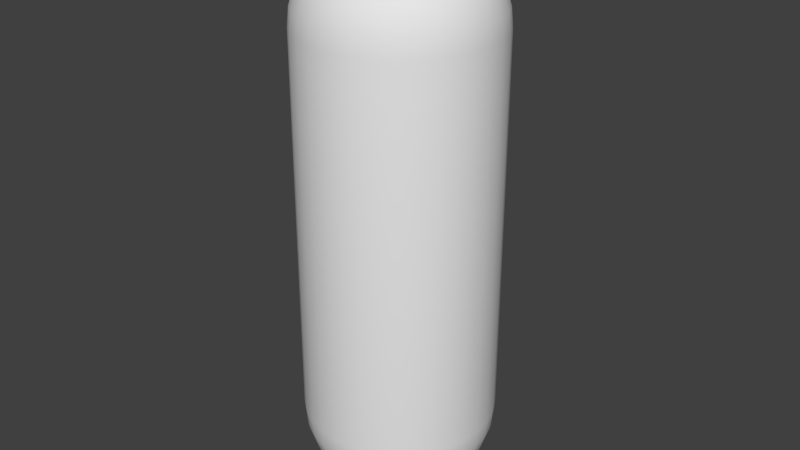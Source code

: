# Source: ExtraRope.blend  (saved by Blender 2.79.0; exported with 4.5.12 LTS)
import bpy
from mathutils import Matrix  # noqa: F401  (used for matrix-valued properties, if any)

bpy.ops.wm.read_factory_settings(use_empty=True)
scene = bpy.context.scene
scene.name = 'Scene'

# ---- collections
col_collection_1 = bpy.data.collections.new('Collection 1'); scene.collection.children.link(col_collection_1)

# ---- world
world_world = bpy.data.worlds.new('World'); scene.world = world_world
world_world.color = (0.05088, 0.05088, 0.05088)
world_world.use_sun_shadow = False
world_world.sun_shadow_jitter_overblur = 0.0
world_world.cycles.sampling_method = 'MANUAL'

# ---- meshes
me_cylinder = bpy.data.meshes.new('Cylinder')
me_cylinder.from_pydata([(0.09755, 0.4904, -1.0), (0.09755, 0.4904, 1.0), (0.3536, 0.3536, -1.0), (0.3536, 0.3536, 1.0), (0.4619, 0.1913, -1.0), (0.4904, 0.09755, 1.0), (0.2778, -0.4157, 1.0), (0.09755, -0.4904, 1.0), (-0.09755, -0.4904, 1.0), (-0.1913, -0.4619, -1.0), (-0.2778, -0.4157, -1.0), (-0.3536, -0.3536, 1.0), (-0.4619, -0.1913, -1.0), (-0.4619, -0.1913, 1.0), (-0.4619, 0.1913, 1.0), (0.3841, -0.1591, -1.278), (0.0, 0.09755, 1.49), (0.0, 0.1913, 1.462), (0.0, 0.2778, 1.416), (0.0, 0.3536, 1.354), (0.0, 0.4157, 1.278), (0.0, 0.4619, 1.191), (0.0, 0.4904, 1.098), (0.0, 0.5, 1.0), (0.4268, -0.1768, -1.191), (0.4531, -0.1877, -1.098), (0.4619, -0.1913, -1.0), (0.09567, -0.01903, -1.49), (0.1877, -0.03733, -1.462), (0.2724, -0.05419, -1.416), (0.3468, -0.06898, -1.354), (0.01903, 0.09567, 1.49), (0.03733, 0.1877, 1.462), (0.05419, 0.2724, 1.416), (0.06897, 0.3468, 1.354), (0.08111, 0.4077, 1.278), (0.09012, 0.4531, 1.191), (0.09567, 0.481, 1.098), (0.4077, -0.08111, -1.278), (0.4531, -0.09012, -1.191), (0.03733, 0.09012, 1.49), (0.07322, 0.1768, 1.462), (0.1063, 0.2566, 1.416), (0.1353, 0.3266, 1.354), (0.1591, 0.3841, 1.278), (0.1768, 0.4268, 1.191), (0.1877, 0.4531, 1.098), (0.1913, 0.4619, 1.0), (0.481, -0.09567, -1.098), (0.4904, -0.09755, -1.0), (0.05419, 0.08111, 1.49), (0.1063, 0.1591, 1.462), (0.1543, 0.231, 1.416), (0.1964, 0.294, 1.354), (0.231, 0.3457, 1.278), (0.2566, 0.3841, 1.191), (0.2724, 0.4077, 1.098), (0.2778, 0.4157, 1.0), (0.09755, -1.54e-07, -1.49), (0.1913, -1.521e-07, -1.462), (0.06897, 0.06897, 1.49), (0.1353, 0.1353, 1.462), (0.1964, 0.1964, 1.416), (0.25, 0.25, 1.354), (0.294, 0.294, 1.278), (0.3266, 0.3266, 1.191), (0.3468, 0.3468, 1.098), (0.2778, -1.708e-07, -1.416), (0.3536, -1.596e-07, -1.354), (0.08111, 0.05419, 1.49), (0.1591, 0.1063, 1.462), (0.231, 0.1543, 1.416), (0.294, 0.1964, 1.354), (0.3457, 0.231, 1.278), (0.3841, 0.2566, 1.191), (0.4077, 0.2724, 1.098), (0.4157, 0.2778, 1.0), (0.4157, -1.67e-07, -1.278), (0.4619, -1.149e-07, -1.191), (0.09012, 0.03733, 1.49), (0.1768, 0.07322, 1.462), (0.2566, 0.1063, 1.416), (0.3266, 0.1353, 1.354), (0.3841, 0.1591, 1.278), (0.4268, 0.1768, 1.191), (0.4531, 0.1877, 1.098), (0.4619, 0.1913, 1.0), (0.4904, -1.968e-07, -1.098), (0.5, -1.894e-07, -1.0), (0.09567, 0.01903, 1.49), (0.1877, 0.03733, 1.462), (0.2724, 0.05419, 1.416), (0.3468, 0.06897, 1.354), (0.4077, 0.08111, 1.278), (0.4531, 0.09012, 1.191), (0.481, 0.09567, 1.098), (0.09567, 0.01903, -1.49), (0.1877, 0.03733, -1.462), (0.09755, -1.633e-07, 1.49), (0.1913, -1.596e-07, 1.462), (0.2778, -1.559e-07, 1.416), (0.3536, -1.596e-07, 1.354), (0.4157, -1.67e-07, 1.278), (0.4619, -1.372e-07, 1.191), (0.4904, -1.968e-07, 1.098), (0.5, -1.894e-07, 1.0), (0.2724, 0.05419, -1.416), (0.3468, 0.06897, -1.354), (0.09567, -0.01903, 1.49), (0.1877, -0.03733, 1.462), (0.2724, -0.05419, 1.416), (0.3468, -0.06898, 1.354), (0.4077, -0.08111, 1.278), (0.4531, -0.09012, 1.191), (0.481, -0.09567, 1.098), (0.4904, -0.09755, 1.0), (0.4077, 0.08111, -1.278), (0.4531, 0.09012, -1.191), (0.09012, -0.03733, 1.49), (0.1768, -0.07322, 1.462), (0.2566, -0.1063, 1.416), (0.3266, -0.1353, 1.354), (0.3841, -0.1591, 1.278), (0.4268, -0.1768, 1.191), (0.4531, -0.1877, 1.098), (0.4619, -0.1913, 1.0), (0.481, 0.09567, -1.098), (0.4904, 0.09754, -1.0), (0.08111, -0.05419, 1.49), (0.1591, -0.1063, 1.462), (0.231, -0.1543, 1.416), (0.294, -0.1964, 1.354), (0.3457, -0.231, 1.278), (0.3841, -0.2566, 1.191), (0.4077, -0.2724, 1.098), (0.4157, -0.2778, 1.0), (0.09012, 0.03733, -1.49), (0.1768, 0.07322, -1.462), (0.06897, -0.06898, 1.49), (0.1353, -0.1353, 1.462), (0.1964, -0.1964, 1.416), (0.25, -0.25, 1.354), (0.294, -0.294, 1.278), (0.3266, -0.3266, 1.191), (0.3468, -0.3468, 1.098), (0.3536, -0.3536, 1.0), (0.2566, 0.1063, -1.416), (0.3266, 0.1353, -1.354), (0.05419, -0.08111, 1.49), (0.1063, -0.1591, 1.462), (0.1543, -0.231, 1.416), (0.1964, -0.294, 1.354), (0.231, -0.3457, 1.278), (0.2566, -0.3841, 1.191), (0.2724, -0.4077, 1.098), (0.3841, 0.1591, -1.278), (0.03733, -0.09012, 1.49), (0.07322, -0.1768, 1.462), (0.1063, -0.2566, 1.416), (0.1353, -0.3266, 1.354), (0.1591, -0.3841, 1.278), (0.1768, -0.4268, 1.191), (0.1877, -0.4531, 1.098), (0.1913, -0.4619, 1.0), (0.4268, 0.1768, -1.191), (0.4531, 0.1877, -1.098), (0.01903, -0.09567, 1.49), (0.03733, -0.1877, 1.462), (0.05419, -0.2724, 1.416), (0.06897, -0.3468, 1.354), (0.08111, -0.4077, 1.278), (0.09012, -0.4531, 1.191), (0.09567, -0.481, 1.098), (0.08111, 0.05419, -1.49), (-3.606e-09, -0.09755, 1.49), (2.061e-08, -0.1913, 1.462), (1.316e-08, -0.2778, 1.416), (-1.292e-08, -0.3536, 1.354), (-4.272e-08, -0.4157, 1.278), (3.178e-08, -0.4619, 1.191), (-4.272e-08, -0.4904, 1.098), (-5.017e-08, -0.5, 1.0), (0.1591, 0.1063, -1.462), (0.231, 0.1543, -1.416), (-0.01903, -0.09567, 1.49), (-0.03733, -0.1877, 1.462), (-0.05419, -0.2724, 1.416), (-0.06897, -0.3468, 1.354), (-0.08111, -0.4077, 1.278), (-0.09012, -0.4531, 1.191), (-0.09567, -0.481, 1.098), (0.294, 0.1964, -1.354), (0.3457, 0.231, -1.278), (-0.03733, -0.09012, 1.49), (-0.07322, -0.1768, 1.462), (-0.1063, -0.2566, 1.416), (-0.1353, -0.3266, 1.354), (-0.1591, -0.3841, 1.278), (-0.1768, -0.4268, 1.191), (-0.1877, -0.4531, 1.098), (-0.1913, -0.4619, 1.0), (0.3841, 0.2566, -1.191), (0.4077, 0.2724, -1.098), (-0.05419, -0.08111, 1.49), (-0.1063, -0.1591, 1.462), (-0.1543, -0.231, 1.416), (-0.1964, -0.294, 1.354), (-0.231, -0.3457, 1.278), (-0.2566, -0.3841, 1.191), (-0.2724, -0.4077, 1.098), (-0.2778, -0.4157, 1.0), (0.4157, 0.2778, -1.0), (-1.152e-07, -2.781e-07, 1.5), (-0.06897, -0.06898, 1.49), (-0.1353, -0.1353, 1.462), (-0.1964, -0.1964, 1.416), (-0.25, -0.25, 1.354), (-0.294, -0.294, 1.278), (-0.3266, -0.3266, 1.191), (-0.3468, -0.3468, 1.098), (0.06897, 0.06897, -1.49), (0.1353, 0.1353, -1.462), (-0.08111, -0.05419, 1.49), (-0.1591, -0.1063, 1.462), (-0.231, -0.1543, 1.416), (-0.294, -0.1964, 1.354), (-0.3457, -0.231, 1.278), (-0.3841, -0.2566, 1.191), (-0.4077, -0.2724, 1.098), (-0.4157, -0.2778, 1.0), (0.1964, 0.1964, -1.416), (0.25, 0.25, -1.354), (-0.09012, -0.03733, 1.49), (-0.1768, -0.07322, 1.462), (-0.2566, -0.1063, 1.416), (-0.3266, -0.1353, 1.354), (-0.3841, -0.1591, 1.278), (-0.4268, -0.1768, 1.191), (-0.4531, -0.1877, 1.098), (0.294, 0.294, -1.278), (0.3266, 0.3266, -1.191), (-0.09567, -0.01903, 1.49), (-0.1877, -0.03733, 1.462), (-0.2724, -0.05419, 1.416), (-0.3468, -0.06897, 1.354), (-0.4077, -0.08111, 1.278), (-0.4531, -0.09012, 1.191), (-0.481, -0.09567, 1.098), (-0.4904, -0.09755, 1.0), (0.3468, 0.3468, -1.098), (-0.09755, -1.559e-07, 1.49), (-0.1913, -1.41e-07, 1.462), (-0.2778, -1.41e-07, 1.416), (-0.3536, -9.254e-08, 1.354), (-0.4157, -7.019e-08, 1.278), (-0.4619, -1.596e-07, 1.191), (-0.4904, -4.783e-08, 1.098), (-0.5, -7.019e-08, 1.0), (0.05419, 0.08111, -1.49), (0.1063, 0.1591, -1.462), (-0.09567, 0.01903, 1.49), (-0.1877, 0.03733, 1.462), (-0.2724, 0.05419, 1.416), (-0.3468, 0.06897, 1.354), (-0.4077, 0.08111, 1.278), (-0.4531, 0.09012, 1.191), (-0.481, 0.09567, 1.098), (-0.4904, 0.09755, 1.0), (0.1543, 0.231, -1.416), (0.1964, 0.294, -1.354), (-0.09012, 0.03733, 1.49), (-0.1768, 0.07322, 1.462), (-0.2566, 0.1063, 1.416), (-0.3266, 0.1353, 1.354), (-0.3841, 0.1591, 1.278), (-0.4268, 0.1768, 1.191), (-0.4531, 0.1877, 1.098), (0.231, 0.3457, -1.278), (0.2566, 0.3841, -1.191), (-0.08111, 0.05419, 1.49), (-0.1591, 0.1063, 1.462), (-0.231, 0.1543, 1.416), (-0.294, 0.1964, 1.354), (-0.3457, 0.231, 1.278), (-0.3841, 0.2566, 1.191), (-0.4077, 0.2724, 1.098), (-0.4157, 0.2778, 1.0), (0.2724, 0.4077, -1.098), (0.2778, 0.4157, -1.0), (-0.06897, 0.06897, 1.49), (-0.1353, 0.1353, 1.462), (-0.1964, 0.1964, 1.416), (-0.25, 0.25, 1.354), (-0.294, 0.294, 1.278), (-0.3266, 0.3266, 1.191), (-0.3468, 0.3468, 1.098), (-0.3536, 0.3536, 1.0), (0.03733, 0.09012, -1.49), (0.07322, 0.1768, -1.462), (-0.05419, 0.08111, 1.49), (-0.1063, 0.1591, 1.462), (-0.1543, 0.231, 1.416), (-0.1964, 0.294, 1.354), (-0.231, 0.3457, 1.278), (-0.2566, 0.3841, 1.191), (-0.2724, 0.4077, 1.098), (-0.2778, 0.4157, 1.0), (0.1063, 0.2566, -1.416), (0.1353, 0.3266, -1.354), (-0.03733, 0.09012, 1.49), (-0.07322, 0.1768, 1.462), (-0.1063, 0.2566, 1.416), (-0.1353, 0.3266, 1.354), (-0.1591, 0.3841, 1.278), (-0.1768, 0.4268, 1.191), (-0.1877, 0.4531, 1.098), (-0.1913, 0.4619, 1.0), (0.1591, 0.3841, -1.278), (0.1768, 0.4268, -1.191), (-0.01903, 0.09567, 1.49), (-0.03733, 0.1877, 1.462), (-0.05419, 0.2724, 1.416), (-0.06897, 0.3468, 1.354), (-0.08111, 0.4077, 1.278), (-0.09012, 0.4531, 1.191), (-0.09567, 0.481, 1.098), (-0.09754, 0.4904, 1.0), (0.1877, 0.4531, -1.098), (0.1913, 0.4619, -1.0), (0.01903, 0.09567, -1.49), (0.03733, 0.1877, -1.462), (0.05419, 0.2724, -1.416), (0.06897, 0.3468, -1.354), (0.08111, 0.4077, -1.278), (0.09012, 0.4531, -1.191), (0.09567, 0.481, -1.098), (0.0, 0.2778, -1.416), (0.0, 0.4904, -1.098), (0.0, 0.5, -1.0), (0.3266, -0.1353, -1.354), (0.2566, -0.1063, -1.416), (0.1768, -0.07322, -1.462), (0.09012, -0.03733, -1.49), (0.4157, -0.2778, -1.0), (0.4077, -0.2724, -1.098), (0.3841, -0.2566, -1.191), (0.3457, -0.231, -1.278), (0.294, -0.1964, -1.354), (0.231, -0.1543, -1.416), (0.1591, -0.1063, -1.462), (0.08111, -0.05419, -1.49), (0.3536, -0.3536, -1.0), (0.3468, -0.3468, -1.098), (0.3266, -0.3266, -1.191), (0.294, -0.294, -1.278), (0.25, -0.25, -1.354), (0.1964, -0.1964, -1.416), (0.1353, -0.1353, -1.462), (0.06897, -0.06898, -1.49), (0.2778, -0.4157, -1.0), (0.2724, -0.4077, -1.098), (0.2566, -0.3841, -1.191), (0.231, -0.3457, -1.278), (0.1964, -0.294, -1.354), (0.1543, -0.231, -1.416), (0.1063, -0.1591, -1.462), (0.05419, -0.08111, -1.49), (0.0, -1.629e-07, -1.5), (0.1913, -0.4619, -1.0), (0.1877, -0.4531, -1.098), (0.1768, -0.4268, -1.191), (0.1591, -0.3841, -1.278), (0.1353, -0.3266, -1.354), (0.1063, -0.2566, -1.416), (0.07322, -0.1768, -1.462), (0.03733, -0.09012, -1.49), (0.09755, -0.4904, -1.0), (0.09567, -0.481, -1.098), (0.09012, -0.4531, -1.191), (0.08111, -0.4077, -1.278), (0.06897, -0.3468, -1.354), (0.05419, -0.2724, -1.416), (0.03733, -0.1877, -1.462), (0.01903, -0.09567, -1.49), (-5.017e-08, -0.5, -1.0), (-4.272e-08, -0.4904, -1.098), (3.178e-08, -0.4619, -1.191), (-4.272e-08, -0.4157, -1.278), (-1.292e-08, -0.3536, -1.354), (-5.469e-09, -0.2778, -1.416), (1.982e-09, -0.1913, -1.462), (1.982e-09, -0.09755, -1.49), (-0.09755, -0.4904, -1.0), (-0.09567, -0.481, -1.098), (-0.09012, -0.4531, -1.191), (-0.08111, -0.4077, -1.278), (-0.06897, -0.3468, -1.354), (-0.05419, -0.2724, -1.416), (-0.03733, -0.1877, -1.462), (-0.01903, -0.09567, -1.49), (-0.1877, -0.4531, -1.098), (-0.1768, -0.4268, -1.191), (-0.1591, -0.3841, -1.278), (-0.1353, -0.3266, -1.354), (-0.1063, -0.2566, -1.416), (-0.07322, -0.1768, -1.462), (-0.03733, -0.09012, -1.49), (-0.2724, -0.4077, -1.098), (-0.2566, -0.3841, -1.191), (-0.231, -0.3457, -1.278), (-0.1964, -0.294, -1.354), (-0.1543, -0.231, -1.416), (-0.1063, -0.1591, -1.462), (-0.05419, -0.08111, -1.49), (-0.3536, -0.3536, -1.0), (-0.3468, -0.3468, -1.098), (-0.3266, -0.3266, -1.191), (-0.294, -0.294, -1.278), (-0.25, -0.25, -1.354), (-0.1964, -0.1964, -1.416), (-0.1353, -0.1353, -1.462), (-0.06897, -0.06897, -1.49), (-0.4157, -0.2778, -1.0), (-0.4077, -0.2724, -1.098), (-0.3841, -0.2566, -1.191), (-0.3457, -0.231, -1.278), (-0.294, -0.1964, -1.354), (-0.231, -0.1543, -1.416), (-0.1591, -0.1063, -1.462), (-0.08111, -0.05419, -1.49), (-0.4531, -0.1877, -1.098), (-0.4268, -0.1768, -1.191), (-0.3841, -0.1591, -1.278), (-0.3266, -0.1353, -1.354), (-0.2566, -0.1063, -1.416), (-0.1768, -0.07322, -1.462), (-0.09012, -0.03733, -1.49), (-0.4904, -0.09755, -1.0), (-0.481, -0.09567, -1.098), (-0.4531, -0.09012, -1.191), (-0.4077, -0.08111, -1.278), (-0.3468, -0.06897, -1.354), (-0.2724, -0.05419, -1.416), (-0.1877, -0.03733, -1.462), (-0.09567, -0.01903, -1.49), (-0.5, -7.019e-08, -1.0), (-0.4904, -4.783e-08, -1.098), (-0.4619, -1.596e-07, -1.191), (-0.4157, -7.019e-08, -1.278), (-0.3536, -9.254e-08, -1.354), (-0.2778, -1.298e-07, -1.416), (-0.1913, -1.261e-07, -1.462), (-0.09755, -1.577e-07, -1.49), (-0.4904, 0.09755, -1.0), (-0.481, 0.09567, -1.098), (-0.4531, 0.09012, -1.191), (-0.4077, 0.08111, -1.278), (-0.3468, 0.06897, -1.354), (-0.2724, 0.05419, -1.416), (-0.1877, 0.03733, -1.462), (-0.09567, 0.01903, -1.49), (-0.4619, 0.1913, -1.0), (-0.4531, 0.1877, -1.098), (-0.4268, 0.1768, -1.191), (-0.3841, 0.1591, -1.278), (-0.3266, 0.1353, -1.354), (-0.2566, 0.1063, -1.416), (-0.1768, 0.07322, -1.462), (-0.09012, 0.03733, -1.49), (-0.4157, 0.2778, -1.0), (-0.4077, 0.2724, -1.098), (-0.3841, 0.2566, -1.191), (-0.3457, 0.231, -1.278), (-0.294, 0.1964, -1.354), (-0.231, 0.1543, -1.416), (-0.1591, 0.1063, -1.462), (-0.08111, 0.05419, -1.49), (-0.3536, 0.3536, -1.0), (-0.3468, 0.3468, -1.098), (-0.3266, 0.3266, -1.191), (-0.294, 0.294, -1.278), (-0.25, 0.25, -1.354), (-0.1964, 0.1964, -1.416), (-0.1353, 0.1353, -1.462), (-0.06897, 0.06897, -1.49), (-0.2778, 0.4157, -1.0), (-0.2724, 0.4077, -1.098), (-0.2566, 0.3841, -1.191), (-0.231, 0.3457, -1.278), (-0.1964, 0.294, -1.354), (-0.1543, 0.231, -1.416), (-0.1063, 0.1591, -1.462), (-0.05419, 0.08111, -1.49), (-0.1913, 0.4619, -1.0), (-0.1877, 0.4531, -1.098), (-0.1768, 0.4268, -1.191), (-0.1591, 0.3841, -1.278), (-0.1353, 0.3266, -1.354), (-0.1063, 0.2566, -1.416), (-0.07322, 0.1768, -1.462), (-0.03733, 0.09012, -1.49), (-0.09754, 0.4904, -1.0), (-0.09567, 0.481, -1.098), (-0.09012, 0.4531, -1.191), (-0.08111, 0.4077, -1.278), (-0.06897, 0.3468, -1.354), (-0.05419, 0.2724, -1.416), (-0.03733, 0.1877, -1.462), (-0.01903, 0.09567, -1.49), (3.178e-08, 0.4619, -1.191), (1.361e-07, 0.4157, -1.278), (7.649e-08, 0.3536, -1.354), (3.923e-08, 0.1913, -1.462), (7.57e-09, 0.09754, -1.49)], [], [(338, 23, 1, 0), (0, 1, 47, 328), (328, 47, 57, 288), (288, 57, 3, 2), (2, 3, 76, 211), (211, 76, 86, 4), (4, 86, 5, 127), (127, 5, 105, 88), (88, 105, 115, 49), (49, 115, 125, 26), (26, 125, 135, 343), (343, 135, 145, 351), (351, 145, 6, 359), (359, 6, 163, 368), (368, 163, 7, 376), (376, 7, 181, 384), (384, 181, 8, 392), (392, 8, 200, 9), (9, 200, 210, 10), (10, 210, 11, 414), (414, 11, 229, 422), (422, 229, 13, 12), (12, 13, 248, 437), (437, 248, 257, 445), (445, 257, 267, 453), (453, 267, 14, 461), (461, 14, 286, 469), (469, 286, 296, 477), (477, 296, 306, 485), (485, 306, 316, 493), (493, 316, 326, 501), (501, 326, 23, 338), (20, 19, 34, 35), (21, 20, 35, 36), (22, 21, 36, 37), (23, 22, 37, 1), (16, 212, 31), (17, 16, 31, 32), (18, 17, 32, 33), (19, 18, 33, 34), (34, 33, 42, 43), (35, 34, 43, 44), (36, 35, 44, 45), (37, 36, 45, 46), (1, 37, 46, 47), (31, 212, 40), (32, 31, 40, 41), (33, 32, 41, 42), (47, 46, 56, 57), (40, 212, 50), (41, 40, 50, 51), (42, 41, 51, 52), (43, 42, 52, 53), (44, 43, 53, 54), (45, 44, 54, 55), (46, 45, 55, 56), (53, 52, 62, 63), (54, 53, 63, 64), (55, 54, 64, 65), (56, 55, 65, 66), (57, 56, 66, 3), (50, 212, 60), (51, 50, 60, 61), (52, 51, 61, 62), (3, 66, 75, 76), (60, 212, 69), (61, 60, 69, 70), (62, 61, 70, 71), (63, 62, 71, 72), (64, 63, 72, 73), (65, 64, 73, 74), (66, 65, 74, 75), (73, 72, 82, 83), (74, 73, 83, 84), (75, 74, 84, 85), (76, 75, 85, 86), (69, 212, 79), (70, 69, 79, 80), (71, 70, 80, 81), (72, 71, 81, 82), (79, 212, 89), (80, 79, 89, 90), (81, 80, 90, 91), (82, 81, 91, 92), (83, 82, 92, 93), (84, 83, 93, 94), (85, 84, 94, 95), (86, 85, 95, 5), (93, 92, 101, 102), (94, 93, 102, 103), (95, 94, 103, 104), (5, 95, 104, 105), (89, 212, 98), (90, 89, 98, 99), (91, 90, 99, 100), (92, 91, 100, 101), (99, 98, 108, 109), (100, 99, 109, 110), (101, 100, 110, 111), (102, 101, 111, 112), (103, 102, 112, 113), (104, 103, 113, 114), (105, 104, 114, 115), (98, 212, 108), (113, 112, 122, 123), (114, 113, 123, 124), (115, 114, 124, 125), (108, 212, 118), (109, 108, 118, 119), (110, 109, 119, 120), (111, 110, 120, 121), (112, 111, 121, 122), (120, 119, 129, 130), (121, 120, 130, 131), (122, 121, 131, 132), (123, 122, 132, 133), (124, 123, 133, 134), (125, 124, 134, 135), (118, 212, 128), (119, 118, 128, 129), (134, 133, 143, 144), (135, 134, 144, 145), (128, 212, 138), (129, 128, 138, 139), (130, 129, 139, 140), (131, 130, 140, 141), (132, 131, 141, 142), (133, 132, 142, 143), (140, 139, 149, 150), (141, 140, 150, 151), (142, 141, 151, 152), (143, 142, 152, 153), (144, 143, 153, 154), (145, 144, 154, 6), (138, 212, 148), (139, 138, 148, 149), (154, 153, 161, 162), (6, 154, 162, 163), (148, 212, 156), (149, 148, 156, 157), (150, 149, 157, 158), (151, 150, 158, 159), (152, 151, 159, 160), (153, 152, 160, 161), (159, 158, 168, 169), (160, 159, 169, 170), (161, 160, 170, 171), (162, 161, 171, 172), (163, 162, 172, 7), (156, 212, 166), (157, 156, 166, 167), (158, 157, 167, 168), (7, 172, 180, 181), (166, 212, 174), (167, 166, 174, 175), (168, 167, 175, 176), (169, 168, 176, 177), (170, 169, 177, 178), (171, 170, 178, 179), (172, 171, 179, 180), (177, 176, 186, 187), (178, 177, 187, 188), (179, 178, 188, 189), (180, 179, 189, 190), (181, 180, 190, 8), (174, 212, 184), (175, 174, 184, 185), (176, 175, 185, 186), (8, 190, 199, 200), (184, 212, 193), (185, 184, 193, 194), (186, 185, 194, 195), (187, 186, 195, 196), (188, 187, 196, 197), (189, 188, 197, 198), (190, 189, 198, 199), (197, 196, 206, 207), (198, 197, 207, 208), (199, 198, 208, 209), (200, 199, 209, 210), (193, 212, 203), (194, 193, 203, 204), (195, 194, 204, 205), (196, 195, 205, 206), (204, 203, 213, 214), (205, 204, 214, 215), (206, 205, 215, 216), (207, 206, 216, 217), (208, 207, 217, 218), (209, 208, 218, 219), (210, 209, 219, 11), (203, 212, 213), (218, 217, 226, 227), (219, 218, 227, 228), (11, 219, 228, 229), (213, 212, 222), (214, 213, 222, 223), (215, 214, 223, 224), (216, 215, 224, 225), (217, 216, 225, 226), (223, 222, 232, 233), (224, 223, 233, 234), (225, 224, 234, 235), (226, 225, 235, 236), (227, 226, 236, 237), (228, 227, 237, 238), (229, 228, 238, 13), (222, 212, 232), (237, 236, 245, 246), (238, 237, 246, 247), (13, 238, 247, 248), (232, 212, 241), (233, 232, 241, 242), (234, 233, 242, 243), (235, 234, 243, 244), (236, 235, 244, 245), (243, 242, 251, 252), (244, 243, 252, 253), (245, 244, 253, 254), (246, 245, 254, 255), (247, 246, 255, 256), (248, 247, 256, 257), (241, 212, 250), (242, 241, 250, 251), (256, 255, 265, 266), (257, 256, 266, 267), (250, 212, 260), (251, 250, 260, 261), (252, 251, 261, 262), (253, 252, 262, 263), (254, 253, 263, 264), (255, 254, 264, 265), (262, 261, 271, 272), (263, 262, 272, 273), (264, 263, 273, 274), (265, 264, 274, 275), (266, 265, 275, 276), (267, 266, 276, 14), (260, 212, 270), (261, 260, 270, 271), (276, 275, 284, 285), (14, 276, 285, 286), (270, 212, 279), (271, 270, 279, 280), (272, 271, 280, 281), (273, 272, 281, 282), (274, 273, 282, 283), (275, 274, 283, 284), (282, 281, 291, 292), (283, 282, 292, 293), (284, 283, 293, 294), (285, 284, 294, 295), (286, 285, 295, 296), (279, 212, 289), (280, 279, 289, 290), (281, 280, 290, 291), (296, 295, 305, 306), (289, 212, 299), (290, 289, 299, 300), (291, 290, 300, 301), (292, 291, 301, 302), (293, 292, 302, 303), (294, 293, 303, 304), (295, 294, 304, 305), (303, 302, 312, 313), (304, 303, 313, 314), (305, 304, 314, 315), (306, 305, 315, 316), (299, 212, 309), (300, 299, 309, 310), (301, 300, 310, 311), (302, 301, 311, 312), (309, 212, 319), (310, 309, 319, 320), (311, 310, 320, 321), (312, 311, 321, 322), (313, 312, 322, 323), (314, 313, 323, 324), (315, 314, 324, 325), (316, 315, 325, 326), (323, 322, 19, 20), (324, 323, 20, 21), (325, 324, 21, 22), (326, 325, 22, 23), (319, 212, 16), (320, 319, 16, 17), (321, 320, 17, 18), (322, 321, 18, 19), (511, 510, 333, 332), (336, 511, 332, 331), (512, 336, 331, 330), (513, 512, 330, 329), (367, 513, 329), (337, 338, 0, 335), (509, 337, 335, 334), (510, 509, 334, 333), (333, 334, 318, 317), (332, 333, 317, 308), (331, 332, 308, 307), (330, 331, 307, 298), (329, 330, 298, 297), (367, 329, 297), (335, 0, 328, 327), (334, 335, 327, 318), (297, 298, 259, 258), (367, 297, 258), (327, 328, 288, 287), (318, 327, 287, 278), (317, 318, 278, 277), (308, 317, 277, 269), (307, 308, 269, 268), (298, 307, 268, 259), (269, 277, 239, 231), (268, 269, 231, 230), (259, 268, 230, 221), (258, 259, 221, 220), (367, 258, 220), (287, 288, 2, 249), (278, 287, 249, 240), (277, 278, 240, 239), (367, 220, 173), (249, 2, 211, 202), (240, 249, 202, 201), (239, 240, 201, 192), (231, 239, 192, 191), (230, 231, 191, 183), (221, 230, 183, 182), (220, 221, 182, 173), (191, 192, 155, 147), (183, 191, 147, 146), (182, 183, 146, 137), (173, 182, 137, 136), (367, 173, 136), (202, 211, 4, 165), (201, 202, 165, 164), (192, 201, 164, 155), (367, 136, 96), (165, 4, 127, 126), (164, 165, 126, 117), (155, 164, 117, 116), (147, 155, 116, 107), (146, 147, 107, 106), (137, 146, 106, 97), (136, 137, 97, 96), (106, 107, 68, 67), (97, 106, 67, 59), (96, 97, 59, 58), (367, 96, 58), (126, 127, 88, 87), (117, 126, 87, 78), (116, 117, 78, 77), (107, 116, 77, 68), (87, 88, 49, 48), (78, 87, 48, 39), (77, 78, 39, 38), (68, 77, 38, 30), (67, 68, 30, 29), (59, 67, 29, 28), (58, 59, 28, 27), (367, 58, 27), (29, 30, 339, 340), (28, 29, 340, 341), (27, 28, 341, 342), (367, 27, 342), (48, 49, 26, 25), (39, 48, 25, 24), (38, 39, 24, 15), (30, 38, 15, 339), (24, 25, 344, 345), (15, 24, 345, 346), (339, 15, 346, 347), (340, 339, 347, 348), (341, 340, 348, 349), (342, 341, 349, 350), (367, 342, 350), (25, 26, 343, 344), (349, 348, 356, 357), (350, 349, 357, 358), (367, 350, 358), (344, 343, 351, 352), (345, 344, 352, 353), (346, 345, 353, 354), (347, 346, 354, 355), (348, 347, 355, 356), (354, 353, 361, 362), (355, 354, 362, 363), (356, 355, 363, 364), (357, 356, 364, 365), (358, 357, 365, 366), (367, 358, 366), (352, 351, 359, 360), (353, 352, 360, 361), (366, 365, 374, 375), (367, 366, 375), (360, 359, 368, 369), (361, 360, 369, 370), (362, 361, 370, 371), (363, 362, 371, 372), (364, 363, 372, 373), (365, 364, 373, 374), (371, 370, 378, 379), (372, 371, 379, 380), (373, 372, 380, 381), (374, 373, 381, 382), (375, 374, 382, 383), (367, 375, 383), (369, 368, 376, 377), (370, 369, 377, 378), (383, 382, 390, 391), (367, 383, 391), (377, 376, 384, 385), (378, 377, 385, 386), (379, 378, 386, 387), (380, 379, 387, 388), (381, 380, 388, 389), (382, 381, 389, 390), (388, 387, 395, 396), (389, 388, 396, 397), (390, 389, 397, 398), (391, 390, 398, 399), (367, 391, 399), (385, 384, 392, 393), (386, 385, 393, 394), (387, 386, 394, 395), (367, 399, 406), (393, 392, 9, 400), (394, 393, 400, 401), (395, 394, 401, 402), (396, 395, 402, 403), (397, 396, 403, 404), (398, 397, 404, 405), (399, 398, 405, 406), (403, 402, 409, 410), (404, 403, 410, 411), (405, 404, 411, 412), (406, 405, 412, 413), (367, 406, 413), (400, 9, 10, 407), (401, 400, 407, 408), (402, 401, 408, 409), (367, 413, 421), (407, 10, 414, 415), (408, 407, 415, 416), (409, 408, 416, 417), (410, 409, 417, 418), (411, 410, 418, 419), (412, 411, 419, 420), (413, 412, 420, 421), (419, 418, 426, 427), (420, 419, 427, 428), (421, 420, 428, 429), (367, 421, 429), (415, 414, 422, 423), (416, 415, 423, 424), (417, 416, 424, 425), (418, 417, 425, 426), (424, 423, 430, 431), (425, 424, 431, 432), (426, 425, 432, 433), (427, 426, 433, 434), (428, 427, 434, 435), (429, 428, 435, 436), (367, 429, 436), (423, 422, 12, 430), (435, 434, 442, 443), (436, 435, 443, 444), (367, 436, 444), (430, 12, 437, 438), (431, 430, 438, 439), (432, 431, 439, 440), (433, 432, 440, 441), (434, 433, 441, 442), (439, 438, 446, 447), (440, 439, 447, 448), (441, 440, 448, 449), (442, 441, 449, 450), (443, 442, 450, 451), (444, 443, 451, 452), (367, 444, 452), (438, 437, 445, 446), (451, 450, 458, 459), (452, 451, 459, 460), (367, 452, 460), (446, 445, 453, 454), (447, 446, 454, 455), (448, 447, 455, 456), (449, 448, 456, 457), (450, 449, 457, 458), (456, 455, 463, 464), (457, 456, 464, 465), (458, 457, 465, 466), (459, 458, 466, 467), (460, 459, 467, 468), (367, 460, 468), (454, 453, 461, 462), (455, 454, 462, 463), (468, 467, 475, 476), (367, 468, 476), (462, 461, 469, 470), (463, 462, 470, 471), (464, 463, 471, 472), (465, 464, 472, 473), (466, 465, 473, 474), (467, 466, 474, 475), (472, 471, 479, 480), (473, 472, 480, 481), (474, 473, 481, 482), (475, 474, 482, 483), (476, 475, 483, 484), (367, 476, 484), (470, 469, 477, 478), (471, 470, 478, 479), (484, 483, 491, 492), (367, 484, 492), (478, 477, 485, 486), (479, 478, 486, 487), (480, 479, 487, 488), (481, 480, 488, 489), (482, 481, 489, 490), (483, 482, 490, 491), (489, 488, 496, 497), (490, 489, 497, 498), (491, 490, 498, 499), (492, 491, 499, 500), (367, 492, 500), (486, 485, 493, 494), (487, 486, 494, 495), (488, 487, 495, 496), (367, 500, 508), (494, 493, 501, 502), (495, 494, 502, 503), (496, 495, 503, 504), (497, 496, 504, 505), (498, 497, 505, 506), (499, 498, 506, 507), (500, 499, 507, 508), (506, 505, 511, 336), (507, 506, 336, 512), (508, 507, 512, 513), (367, 508, 513), (502, 501, 338, 337), (503, 502, 337, 509), (504, 503, 509, 510), (505, 504, 510, 511)])
me_cylinder.polygons.foreach_set('use_smooth', [True] * 544)
_uv = me_cylinder.uv_layers.new(name='UVMap')
_uv.uv.foreach_set('vector', [0.331, 0.2658, 0.3196, 0.6935, 0.299, 0.6974, 0.3098, 0.2604, 0.3098, 0.2604, 0.299, 0.6974, 0.2776, 0.702, 0.2875, 0.2541, 0.2875, 0.2541, 0.2776, 0.702, 0.2551, 0.7075, 0.2643, 0.2471, 0.2643, 0.2471, 0.2551, 0.7075, 0.2315, 0.7138, 0.2401, 0.2396, 0.2401, 0.2396, 0.2315, 0.7138, 0.2065, 0.7211, 0.2143, 0.2313, 0.2143, 0.2313, 0.2065, 0.7211, 0.1799, 0.729, 0.1871, 0.2228, 0.1871, 0.2228, 0.1799, 0.729, 0.1516, 0.737, 0.1585, 0.2147, 0.1585, 0.2147, 0.1516, 0.737, 0.1215, 0.7438, 0.1287, 0.2095, 0.8294, 0.2288, 0.8225, 0.763, 0.7926, 0.7579, 0.7993, 0.2355, 0.7993, 0.2355, 0.7926, 0.7579, 0.7639, 0.7503, 0.771, 0.2436, 0.771, 0.2436, 0.7639, 0.7503, 0.7368, 0.7419, 0.7444, 0.2516, 0.7444, 0.2516, 0.7368, 0.7419, 0.7111, 0.7336, 0.7194, 0.2588, 0.7194, 0.2588, 0.7111, 0.7336, 0.6867, 0.7259, 0.6958, 0.2652, 0.6958, 0.2652, 0.6867, 0.7259, 0.6635, 0.7189, 0.6734, 0.2706, 0.6734, 0.2706, 0.6635, 0.7189, 0.6413, 0.7126, 0.652, 0.2752, 0.652, 0.2752, 0.6413, 0.7126, 0.62, 0.7071, 0.6314, 0.2791, 0.6314, 0.2791, 0.62, 0.7071, 0.5994, 0.7022, 0.6115, 0.2822, 0.6115, 0.2822, 0.5994, 0.7022, 0.5794, 0.698, 0.5922, 0.2847, 0.5922, 0.2847, 0.5794, 0.698, 0.56, 0.6944, 0.5733, 0.2866, 0.5733, 0.2866, 0.56, 0.6944, 0.541, 0.6914, 0.5548, 0.2879, 0.5548, 0.2879, 0.541, 0.6914, 0.5224, 0.6889, 0.5366, 0.2887, 0.5366, 0.2887, 0.5224, 0.6889, 0.5041, 0.6869, 0.5186, 0.2891, 0.5186, 0.2891, 0.5041, 0.6869, 0.486, 0.6854, 0.5006, 0.289, 0.5006, 0.289, 0.486, 0.6854, 0.4681, 0.6844, 0.4827, 0.2884, 0.4827, 0.2884, 0.4681, 0.6844, 0.4502, 0.6838, 0.4647, 0.2873, 0.4647, 0.2873, 0.4502, 0.6838, 0.4322, 0.6836, 0.4466, 0.2858, 0.4466, 0.2858, 0.4322, 0.6836, 0.4142, 0.684, 0.4283, 0.2839, 0.4283, 0.2839, 0.4142, 0.684, 0.396, 0.6848, 0.4098, 0.2814, 0.4098, 0.2814, 0.396, 0.6848, 0.3776, 0.6861, 0.3908, 0.2784, 0.3908, 0.2784, 0.3776, 0.6861, 0.3587, 0.688, 0.3715, 0.2748, 0.3715, 0.2748, 0.3587, 0.688, 0.3394, 0.6905, 0.3516, 0.2706, 0.3516, 0.2706, 0.3394, 0.6905, 0.3196, 0.6935, 0.331, 0.2658, 0.3339, 0.7536, 0.3411, 0.7752, 0.3251, 0.7814, 0.3164, 0.7594, 0.3281, 0.7332, 0.3339, 0.7536, 0.3164, 0.7594, 0.3094, 0.7385, 0.3234, 0.7134, 0.3281, 0.7332, 0.3094, 0.7385, 0.3037, 0.718, 0.3196, 0.6935, 0.3234, 0.7134, 0.3037, 0.718, 0.299, 0.6974, 0.9945, 0.008822, 0.9759, 0.02415, 0.9912, 0.005473, 0.3631, 0.827, 0.3817, 0.8647, 0.3735, 0.8687, 0.3516, 0.8329, 0.3504, 0.799, 0.3631, 0.827, 0.3516, 0.8329, 0.3364, 0.8054, 0.3411, 0.7752, 0.3504, 0.799, 0.3364, 0.8054, 0.3251, 0.7814, 0.3251, 0.7814, 0.3364, 0.8054, 0.3225, 0.813, 0.309, 0.789, 0.3164, 0.7594, 0.3251, 0.7814, 0.309, 0.789, 0.2984, 0.7665, 0.3094, 0.7385, 0.3164, 0.7594, 0.2984, 0.7665, 0.29, 0.7449, 0.3037, 0.718, 0.3094, 0.7385, 0.29, 0.7449, 0.2832, 0.7235, 0.299, 0.6974, 0.3037, 0.718, 0.2832, 0.7235, 0.2776, 0.702, 0.9912, 0.005473, 0.9759, 0.02415, 0.9872, 0.002842, 0.3516, 0.8329, 0.3735, 0.8687, 0.3658, 0.8734, 0.3405, 0.8399, 0.3364, 0.8054, 0.3516, 0.8329, 0.3405, 0.8399, 0.3225, 0.813, 0.2776, 0.702, 0.2832, 0.7235, 0.2618, 0.7301, 0.2551, 0.7075, 0.9872, 0.002842, 0.9759, 0.02415, 0.9829, 0.00103, 0.3405, 0.8399, 0.3658, 0.8734, 0.3587, 0.8789, 0.3299, 0.8481, 0.3225, 0.813, 0.3405, 0.8399, 0.3299, 0.8481, 0.3087, 0.8221, 0.309, 0.789, 0.3225, 0.813, 0.3087, 0.8221, 0.2926, 0.798, 0.2984, 0.7665, 0.309, 0.789, 0.2926, 0.798, 0.2799, 0.7749, 0.29, 0.7449, 0.2984, 0.7665, 0.2799, 0.7749, 0.2699, 0.7525, 0.2832, 0.7235, 0.29, 0.7449, 0.2699, 0.7525, 0.2618, 0.7301, 0.2926, 0.798, 0.3087, 0.8221, 0.2951, 0.833, 0.2759, 0.8088, 0.2799, 0.7749, 0.2926, 0.798, 0.2759, 0.8088, 0.2608, 0.7851, 0.2699, 0.7525, 0.2799, 0.7749, 0.2608, 0.7851, 0.2488, 0.7614, 0.2618, 0.7301, 0.2699, 0.7525, 0.2488, 0.7614, 0.2392, 0.7378, 0.2551, 0.7075, 0.2618, 0.7301, 0.2392, 0.7378, 0.2315, 0.7138, 0.9829, 0.00103, 0.9759, 0.02415, 0.9782, 0.0001058, 0.3299, 0.8481, 0.3587, 0.8789, 0.3524, 0.8851, 0.3198, 0.8577, 0.3087, 0.8221, 0.3299, 0.8481, 0.3198, 0.8577, 0.2951, 0.833, 0.2315, 0.7138, 0.2392, 0.7378, 0.2153, 0.7467, 0.2065, 0.7211, 0.9782, 0.0001058, 0.9759, 0.02415, 0.9735, 0.0001058, 0.3198, 0.8577, 0.3524, 0.8851, 0.3469, 0.8921, 0.3106, 0.8689, 0.2951, 0.833, 0.3198, 0.8577, 0.3106, 0.8689, 0.2818, 0.8459, 0.2759, 0.8088, 0.2951, 0.833, 0.2818, 0.8459, 0.2588, 0.8219, 0.2608, 0.7851, 0.2759, 0.8088, 0.2588, 0.8219, 0.2407, 0.7972, 0.2488, 0.7614, 0.2608, 0.7851, 0.2407, 0.7972, 0.2265, 0.7721, 0.2392, 0.7378, 0.2488, 0.7614, 0.2265, 0.7721, 0.2153, 0.7467, 0.2407, 0.7972, 0.2588, 0.8219, 0.2414, 0.8376, 0.2194, 0.8117, 0.2265, 0.7721, 0.2407, 0.7972, 0.2194, 0.8117, 0.2024, 0.7846, 0.2153, 0.7467, 0.2265, 0.7721, 0.2024, 0.7846, 0.1896, 0.7569, 0.2065, 0.7211, 0.2153, 0.7467, 0.1896, 0.7569, 0.1799, 0.729, 0.9735, 0.0001058, 0.9759, 0.02415, 0.9688, 0.00103, 0.3106, 0.8689, 0.3469, 0.8921, 0.3425, 0.8998, 0.3025, 0.8818, 0.2818, 0.8459, 0.3106, 0.8689, 0.3025, 0.8818, 0.269, 0.8613, 0.2588, 0.8219, 0.2818, 0.8459, 0.269, 0.8613, 0.2414, 0.8376, 0.9688, 0.00103, 0.9759, 0.02415, 0.9645, 0.002842, 0.3025, 0.8818, 0.3425, 0.8998, 0.3394, 0.9082, 0.296, 0.8965, 0.269, 0.8613, 0.3025, 0.8818, 0.296, 0.8965, 0.2572, 0.8796, 0.2414, 0.8376, 0.269, 0.8613, 0.2572, 0.8796, 0.2237, 0.8569, 0.2194, 0.8117, 0.2414, 0.8376, 0.2237, 0.8569, 0.1965, 0.8296, 0.2024, 0.7846, 0.2194, 0.8117, 0.1965, 0.8296, 0.1758, 0.7993, 0.1896, 0.7569, 0.2024, 0.7846, 0.1758, 0.7993, 0.1614, 0.768, 0.1799, 0.729, 0.1896, 0.7569, 0.1614, 0.768, 0.1516, 0.737, 0.1965, 0.8296, 0.2237, 0.8569, 0.2057, 0.881, 0.171, 0.8519, 0.1758, 0.7993, 0.1965, 0.8296, 0.171, 0.8519, 0.1452, 0.817, 0.1614, 0.768, 0.1758, 0.7993, 0.1452, 0.817, 0.1289, 0.7797, 0.1516, 0.737, 0.1614, 0.768, 0.1289, 0.7797, 0.1215, 0.7438, 0.9645, 0.002842, 0.9759, 0.02415, 0.9605, 0.005473, 0.296, 0.8965, 0.3394, 0.9082, 0.3378, 0.9171, 0.2917, 0.913, 0.2572, 0.8796, 0.296, 0.8965, 0.2917, 0.913, 0.2469, 0.9017, 0.2237, 0.8569, 0.2572, 0.8796, 0.2469, 0.9017, 0.2057, 0.881, 0.6325, 0.9605, 0.5722, 0.9595, 0.5714, 0.948, 0.6284, 0.9388, 0.6908, 0.9472, 0.6325, 0.9605, 0.6284, 0.9388, 0.6781, 0.9195, 0.7411, 0.9195, 0.6908, 0.9472, 0.6781, 0.9195, 0.7184, 0.8915, 0.7792, 0.8821, 0.7411, 0.9195, 0.7184, 0.8915, 0.7488, 0.8585, 0.8042, 0.8407, 0.7792, 0.8821, 0.7488, 0.8585, 0.77, 0.8238, 0.8177, 0.7999, 0.8042, 0.8407, 0.77, 0.8238, 0.7839, 0.7898, 0.8225, 0.763, 0.8177, 0.7999, 0.7839, 0.7898, 0.7926, 0.7579, 0.9605, 0.005473, 0.9759, 0.02415, 0.9572, 0.008821, 0.77, 0.8238, 0.7488, 0.8585, 0.7225, 0.8392, 0.7409, 0.8089, 0.7839, 0.7898, 0.77, 0.8238, 0.7409, 0.8089, 0.7542, 0.7791, 0.7926, 0.7579, 0.7839, 0.7898, 0.7542, 0.7791, 0.7639, 0.7503, 0.9572, 0.008821, 0.9759, 0.02415, 0.9545, 0.01276, 0.6284, 0.9388, 0.5714, 0.948, 0.5689, 0.937, 0.6217, 0.9198, 0.6781, 0.9195, 0.6284, 0.9388, 0.6217, 0.9198, 0.6642, 0.8967, 0.7184, 0.8915, 0.6781, 0.9195, 0.6642, 0.8967, 0.6974, 0.869, 0.7488, 0.8585, 0.7184, 0.8915, 0.6974, 0.869, 0.7225, 0.8392, 0.6642, 0.8967, 0.6217, 0.9198, 0.6132, 0.9031, 0.6498, 0.8777, 0.6974, 0.869, 0.6642, 0.8967, 0.6498, 0.8777, 0.6777, 0.8505, 0.7225, 0.8392, 0.6974, 0.869, 0.6777, 0.8505, 0.6988, 0.8229, 0.7409, 0.8089, 0.7225, 0.8392, 0.6988, 0.8229, 0.7148, 0.7954, 0.7542, 0.7791, 0.7409, 0.8089, 0.7148, 0.7954, 0.7271, 0.7685, 0.7639, 0.7503, 0.7542, 0.7791, 0.7271, 0.7685, 0.7368, 0.7419, 0.9545, 0.01276, 0.9759, 0.02415, 0.9527, 0.01713, 0.6217, 0.9198, 0.5689, 0.937, 0.5649, 0.9266, 0.6132, 0.9031, 0.7271, 0.7685, 0.7148, 0.7954, 0.6909, 0.7835, 0.702, 0.7585, 0.7368, 0.7419, 0.7271, 0.7685, 0.702, 0.7585, 0.7111, 0.7336, 0.9527, 0.01713, 0.9759, 0.02415, 0.9518, 0.02178, 0.6132, 0.9031, 0.5649, 0.9266, 0.5597, 0.917, 0.6036, 0.8886, 0.6498, 0.8777, 0.6132, 0.9031, 0.6036, 0.8886, 0.6352, 0.8616, 0.6777, 0.8505, 0.6498, 0.8777, 0.6352, 0.8616, 0.6589, 0.8349, 0.6988, 0.8229, 0.6777, 0.8505, 0.6589, 0.8349, 0.6769, 0.8089, 0.7148, 0.7954, 0.6988, 0.8229, 0.6769, 0.8089, 0.6909, 0.7835, 0.6352, 0.8616, 0.6036, 0.8886, 0.5931, 0.8759, 0.6206, 0.8478, 0.6589, 0.8349, 0.6352, 0.8616, 0.6206, 0.8478, 0.6408, 0.8217, 0.6769, 0.8089, 0.6589, 0.8349, 0.6408, 0.8217, 0.6563, 0.7968, 0.6909, 0.7835, 0.6769, 0.8089, 0.6563, 0.7968, 0.6685, 0.7729, 0.702, 0.7585, 0.6909, 0.7835, 0.6685, 0.7729, 0.6785, 0.7494, 0.7111, 0.7336, 0.702, 0.7585, 0.6785, 0.7494, 0.6867, 0.7259, 0.9518, 0.02178, 0.9759, 0.02415, 0.9518, 0.02651, 0.6036, 0.8886, 0.5597, 0.917, 0.5535, 0.9081, 0.5931, 0.8759, 0.6785, 0.7494, 0.6685, 0.7729, 0.6473, 0.7636, 0.6561, 0.7413, 0.6867, 0.7259, 0.6785, 0.7494, 0.6561, 0.7413, 0.6635, 0.7189, 0.9518, 0.02651, 0.9759, 0.02415, 0.9527, 0.03116, 0.5931, 0.8759, 0.5535, 0.9081, 0.5465, 0.9, 0.5821, 0.8647, 0.6206, 0.8478, 0.5931, 0.8759, 0.5821, 0.8647, 0.6059, 0.836, 0.6408, 0.8217, 0.6206, 0.8478, 0.6059, 0.836, 0.6233, 0.8103, 0.6563, 0.7968, 0.6408, 0.8217, 0.6233, 0.8103, 0.6366, 0.7864, 0.6685, 0.7729, 0.6563, 0.7968, 0.6366, 0.7864, 0.6473, 0.7636, 0.6233, 0.8103, 0.6059, 0.836, 0.5912, 0.8258, 0.6062, 0.8005, 0.6366, 0.7864, 0.6233, 0.8103, 0.6062, 0.8005, 0.6177, 0.7773, 0.6473, 0.7636, 0.6366, 0.7864, 0.6177, 0.7773, 0.627, 0.7554, 0.6561, 0.7413, 0.6473, 0.7636, 0.627, 0.7554, 0.6347, 0.734, 0.6635, 0.7189, 0.6561, 0.7413, 0.6347, 0.734, 0.6413, 0.7126, 0.9527, 0.03116, 0.9759, 0.02415, 0.9545, 0.03553, 0.5821, 0.8647, 0.5465, 0.9, 0.5389, 0.8926, 0.5706, 0.855, 0.6059, 0.836, 0.5821, 0.8647, 0.5706, 0.855, 0.5912, 0.8258, 0.6413, 0.7126, 0.6347, 0.734, 0.6142, 0.7277, 0.62, 0.7071, 0.9545, 0.03553, 0.9759, 0.02415, 0.9572, 0.03947, 0.5706, 0.855, 0.5389, 0.8926, 0.5308, 0.886, 0.5587, 0.8465, 0.5912, 0.8258, 0.5706, 0.855, 0.5587, 0.8465, 0.5766, 0.8171, 0.6062, 0.8005, 0.5912, 0.8258, 0.5766, 0.8171, 0.5895, 0.792, 0.6177, 0.7773, 0.6062, 0.8005, 0.5895, 0.792, 0.5994, 0.7695, 0.627, 0.7554, 0.6177, 0.7773, 0.5994, 0.7695, 0.6075, 0.7483, 0.6347, 0.734, 0.627, 0.7554, 0.6075, 0.7483, 0.6142, 0.7277, 0.5895, 0.792, 0.5766, 0.8171, 0.5621, 0.8095, 0.5731, 0.7848, 0.5994, 0.7695, 0.5895, 0.792, 0.5731, 0.7848, 0.5816, 0.7627, 0.6075, 0.7483, 0.5994, 0.7695, 0.5816, 0.7627, 0.5886, 0.7421, 0.6142, 0.7277, 0.6075, 0.7483, 0.5886, 0.7421, 0.5944, 0.7222, 0.62, 0.7071, 0.6142, 0.7277, 0.5944, 0.7222, 0.5994, 0.7022, 0.9572, 0.03947, 0.9759, 0.02415, 0.9605, 0.04282, 0.5587, 0.8465, 0.5308, 0.886, 0.5222, 0.8801, 0.5467, 0.8391, 0.5766, 0.8171, 0.5587, 0.8465, 0.5467, 0.8391, 0.5621, 0.8095, 0.5994, 0.7022, 0.5944, 0.7222, 0.5752, 0.7174, 0.5794, 0.698, 0.9605, 0.04282, 0.9759, 0.02415, 0.9645, 0.04545, 0.5467, 0.8391, 0.5222, 0.8801, 0.5133, 0.8748, 0.5345, 0.8327, 0.5621, 0.8095, 0.5467, 0.8391, 0.5345, 0.8327, 0.5476, 0.803, 0.5731, 0.7848, 0.5621, 0.8095, 0.5476, 0.803, 0.557, 0.7786, 0.5816, 0.7627, 0.5731, 0.7848, 0.557, 0.7786, 0.5643, 0.7569, 0.5886, 0.7421, 0.5816, 0.7627, 0.5643, 0.7569, 0.5702, 0.7368, 0.5944, 0.7222, 0.5886, 0.7421, 0.5702, 0.7368, 0.5752, 0.7174, 0.5643, 0.7569, 0.557, 0.7786, 0.5411, 0.7733, 0.5472, 0.752, 0.5702, 0.7368, 0.5643, 0.7569, 0.5472, 0.752, 0.5522, 0.7323, 0.5752, 0.7174, 0.5702, 0.7368, 0.5522, 0.7323, 0.5564, 0.7134, 0.5794, 0.698, 0.5752, 0.7174, 0.5564, 0.7134, 0.56, 0.6944, 0.9645, 0.04545, 0.9759, 0.02415, 0.9688, 0.04726, 0.5345, 0.8327, 0.5133, 0.8748, 0.504, 0.8702, 0.5222, 0.8273, 0.5476, 0.803, 0.5345, 0.8327, 0.5222, 0.8273, 0.5332, 0.7976, 0.557, 0.7786, 0.5476, 0.803, 0.5332, 0.7976, 0.5411, 0.7733, 0.5222, 0.8273, 0.504, 0.8702, 0.4946, 0.8662, 0.5098, 0.8227, 0.5332, 0.7976, 0.5222, 0.8273, 0.5098, 0.8227, 0.5189, 0.793, 0.5411, 0.7733, 0.5332, 0.7976, 0.5189, 0.793, 0.5254, 0.7689, 0.5472, 0.752, 0.5411, 0.7733, 0.5254, 0.7689, 0.5305, 0.7479, 0.5522, 0.7323, 0.5472, 0.752, 0.5305, 0.7479, 0.5346, 0.7285, 0.5564, 0.7134, 0.5522, 0.7323, 0.5346, 0.7285, 0.5381, 0.7099, 0.56, 0.6944, 0.5564, 0.7134, 0.5381, 0.7099, 0.541, 0.6914, 0.9688, 0.04726, 0.9759, 0.02415, 0.9735, 0.04819, 0.5346, 0.7285, 0.5305, 0.7479, 0.5139, 0.7446, 0.5172, 0.7254, 0.5381, 0.7099, 0.5346, 0.7285, 0.5172, 0.7254, 0.5201, 0.7072, 0.541, 0.6914, 0.5381, 0.7099, 0.5201, 0.7072, 0.5224, 0.6889, 0.9735, 0.04819, 0.9759, 0.02415, 0.9782, 0.04819, 0.5098, 0.8227, 0.4946, 0.8662, 0.485, 0.8629, 0.4974, 0.8189, 0.5189, 0.793, 0.5098, 0.8227, 0.4974, 0.8189, 0.5047, 0.7892, 0.5254, 0.7689, 0.5189, 0.793, 0.5047, 0.7892, 0.5099, 0.7654, 0.5305, 0.7479, 0.5254, 0.7689, 0.5099, 0.7654, 0.5139, 0.7446, 0.4974, 0.8189, 0.485, 0.8629, 0.4754, 0.8601, 0.485, 0.8159, 0.5047, 0.7892, 0.4974, 0.8189, 0.485, 0.8159, 0.4905, 0.7863, 0.5099, 0.7654, 0.5047, 0.7892, 0.4905, 0.7863, 0.4945, 0.7626, 0.5139, 0.7446, 0.5099, 0.7654, 0.4945, 0.7626, 0.4976, 0.7419, 0.5172, 0.7254, 0.5139, 0.7446, 0.4976, 0.7419, 0.5001, 0.723, 0.5201, 0.7072, 0.5172, 0.7254, 0.5001, 0.723, 0.5023, 0.7049, 0.5224, 0.6889, 0.5201, 0.7072, 0.5023, 0.7049, 0.5041, 0.6869, 0.9782, 0.04819, 0.9759, 0.02415, 0.9829, 0.04726, 0.5001, 0.723, 0.4976, 0.7419, 0.4814, 0.74, 0.4832, 0.7212, 0.5023, 0.7049, 0.5001, 0.723, 0.4832, 0.7212, 0.4847, 0.7032, 0.5041, 0.6869, 0.5023, 0.7049, 0.4847, 0.7032, 0.486, 0.6854, 0.9829, 0.04726, 0.9759, 0.02415, 0.9872, 0.04545, 0.485, 0.8159, 0.4754, 0.8601, 0.4656, 0.8578, 0.4725, 0.8136, 0.4905, 0.7863, 0.485, 0.8159, 0.4725, 0.8136, 0.4764, 0.7841, 0.4945, 0.7626, 0.4905, 0.7863, 0.4764, 0.7841, 0.4792, 0.7605, 0.4976, 0.7419, 0.4945, 0.7626, 0.4792, 0.7605, 0.4814, 0.74, 0.4764, 0.7841, 0.4725, 0.8136, 0.4601, 0.812, 0.4623, 0.7826, 0.4792, 0.7605, 0.4764, 0.7841, 0.4623, 0.7826, 0.4639, 0.7591, 0.4814, 0.74, 0.4792, 0.7605, 0.4639, 0.7591, 0.4652, 0.7387, 0.4832, 0.7212, 0.4814, 0.74, 0.4652, 0.7387, 0.4663, 0.72, 0.4847, 0.7032, 0.4832, 0.7212, 0.4663, 0.72, 0.4672, 0.7021, 0.486, 0.6854, 0.4847, 0.7032, 0.4672, 0.7021, 0.4681, 0.6844, 0.9872, 0.04545, 0.9759, 0.02415, 0.9912, 0.04282, 0.4725, 0.8136, 0.4656, 0.8578, 0.4558, 0.8562, 0.4601, 0.812, 0.4672, 0.7021, 0.4663, 0.72, 0.4495, 0.7193, 0.4498, 0.7015, 0.4681, 0.6844, 0.4672, 0.7021, 0.4498, 0.7015, 0.4502, 0.6838, 0.9912, 0.04282, 0.9759, 0.02415, 0.9945, 0.03947, 0.4601, 0.812, 0.4558, 0.8562, 0.446, 0.8551, 0.4477, 0.8112, 0.4623, 0.7826, 0.4601, 0.812, 0.4477, 0.8112, 0.4483, 0.7819, 0.4639, 0.7591, 0.4623, 0.7826, 0.4483, 0.7819, 0.4487, 0.7584, 0.4652, 0.7387, 0.4639, 0.7591, 0.4487, 0.7584, 0.4491, 0.738, 0.4663, 0.72, 0.4652, 0.7387, 0.4491, 0.738, 0.4495, 0.7193, 0.4483, 0.7819, 0.4477, 0.8112, 0.4353, 0.8111, 0.4343, 0.7818, 0.4487, 0.7584, 0.4483, 0.7819, 0.4343, 0.7818, 0.4335, 0.7584, 0.4491, 0.738, 0.4487, 0.7584, 0.4335, 0.7584, 0.433, 0.738, 0.4495, 0.7193, 0.4491, 0.738, 0.433, 0.738, 0.4327, 0.7193, 0.4498, 0.7015, 0.4495, 0.7193, 0.4327, 0.7193, 0.4324, 0.7014, 0.4502, 0.6838, 0.4498, 0.7015, 0.4324, 0.7014, 0.4322, 0.6836, 0.9945, 0.03947, 0.9759, 0.02415, 0.9972, 0.03553, 0.4477, 0.8112, 0.446, 0.8551, 0.4363, 0.8545, 0.4353, 0.8111, 0.4324, 0.7014, 0.4327, 0.7193, 0.4158, 0.7199, 0.4149, 0.7018, 0.4322, 0.6836, 0.4324, 0.7014, 0.4149, 0.7018, 0.4142, 0.684, 0.9972, 0.03553, 0.9759, 0.02415, 0.999, 0.03116, 0.4353, 0.8111, 0.4363, 0.8545, 0.4267, 0.8546, 0.423, 0.8117, 0.4343, 0.7818, 0.4353, 0.8111, 0.423, 0.8117, 0.4203, 0.7826, 0.4335, 0.7584, 0.4343, 0.7818, 0.4203, 0.7826, 0.4183, 0.7592, 0.433, 0.738, 0.4335, 0.7584, 0.4183, 0.7592, 0.4169, 0.7387, 0.4327, 0.7193, 0.433, 0.738, 0.4169, 0.7387, 0.4158, 0.7199, 0.4183, 0.7592, 0.4203, 0.7826, 0.4063, 0.7841, 0.4031, 0.7606, 0.4169, 0.7387, 0.4183, 0.7592, 0.4031, 0.7606, 0.4007, 0.7401, 0.4158, 0.7199, 0.4169, 0.7387, 0.4007, 0.7401, 0.3988, 0.7211, 0.4149, 0.7018, 0.4158, 0.7199, 0.3988, 0.7211, 0.3972, 0.7029, 0.4142, 0.684, 0.4149, 0.7018, 0.3972, 0.7029, 0.396, 0.6848, 0.999, 0.03116, 0.9759, 0.02415, 0.9999, 0.02651, 0.423, 0.8117, 0.4267, 0.8546, 0.4172, 0.8552, 0.4107, 0.813, 0.4203, 0.7826, 0.423, 0.8117, 0.4107, 0.813, 0.4063, 0.7841, 0.396, 0.6848, 0.3972, 0.7029, 0.3793, 0.7045, 0.3776, 0.6861, 0.9999, 0.02651, 0.9759, 0.02415, 0.9999, 0.02178, 0.4107, 0.813, 0.4172, 0.8552, 0.4079, 0.8564, 0.3986, 0.8151, 0.4063, 0.7841, 0.4107, 0.813, 0.3986, 0.8151, 0.3923, 0.7864, 0.4031, 0.7606, 0.4063, 0.7841, 0.3923, 0.7864, 0.3877, 0.7629, 0.4007, 0.7401, 0.4031, 0.7606, 0.3877, 0.7629, 0.3843, 0.7422, 0.3988, 0.7211, 0.4007, 0.7401, 0.3843, 0.7422, 0.3816, 0.723, 0.3972, 0.7029, 0.3988, 0.7211, 0.3816, 0.723, 0.3793, 0.7045, 0.3843, 0.7422, 0.3877, 0.7629, 0.3723, 0.766, 0.3677, 0.7451, 0.3816, 0.723, 0.3843, 0.7422, 0.3677, 0.7451, 0.3641, 0.7257, 0.3793, 0.7045, 0.3816, 0.723, 0.3641, 0.7257, 0.3611, 0.7069, 0.3776, 0.6861, 0.3793, 0.7045, 0.3611, 0.7069, 0.3587, 0.688, 0.9999, 0.02178, 0.9759, 0.02415, 0.999, 0.01713, 0.3986, 0.8151, 0.4079, 0.8564, 0.3988, 0.8583, 0.3865, 0.8181, 0.3923, 0.7864, 0.3986, 0.8151, 0.3865, 0.8181, 0.3783, 0.7896, 0.3877, 0.7629, 0.3923, 0.7864, 0.3783, 0.7896, 0.3723, 0.766, 0.999, 0.01713, 0.9759, 0.02415, 0.9972, 0.01276, 0.3865, 0.8181, 0.3988, 0.8583, 0.3899, 0.8609, 0.3747, 0.822, 0.3783, 0.7896, 0.3865, 0.8181, 0.3747, 0.822, 0.3643, 0.7937, 0.3723, 0.766, 0.3783, 0.7896, 0.3643, 0.7937, 0.3568, 0.7701, 0.3677, 0.7451, 0.3723, 0.766, 0.3568, 0.7701, 0.351, 0.7489, 0.3641, 0.7257, 0.3677, 0.7451, 0.351, 0.7489, 0.3463, 0.7291, 0.3611, 0.7069, 0.3641, 0.7257, 0.3463, 0.7291, 0.3425, 0.7098, 0.3587, 0.688, 0.3611, 0.7069, 0.3425, 0.7098, 0.3394, 0.6905, 0.351, 0.7489, 0.3568, 0.7701, 0.3411, 0.7752, 0.3339, 0.7536, 0.3463, 0.7291, 0.351, 0.7489, 0.3339, 0.7536, 0.3281, 0.7332, 0.3425, 0.7098, 0.3463, 0.7291, 0.3281, 0.7332, 0.3234, 0.7134, 0.3394, 0.6905, 0.3425, 0.7098, 0.3234, 0.7134, 0.3196, 0.6935, 0.9972, 0.01276, 0.9759, 0.02415, 0.9945, 0.008822, 0.3747, 0.822, 0.3899, 0.8609, 0.3817, 0.8647, 0.3631, 0.827, 0.3643, 0.7937, 0.3747, 0.822, 0.3631, 0.827, 0.3504, 0.799, 0.3568, 0.7701, 0.3643, 0.7937, 0.3504, 0.799, 0.3411, 0.7752, 0.3612, 0.181, 0.3514, 0.2036, 0.3331, 0.1957, 0.3445, 0.1726, 0.374, 0.1559, 0.3612, 0.181, 0.3445, 0.1726, 0.3594, 0.1472, 0.3917, 0.1264, 0.374, 0.1559, 0.3594, 0.1472, 0.3799, 0.118, 0.4195, 0.08683, 0.3917, 0.1264, 0.3799, 0.118, 0.4113, 0.08026, 0.9759, 0.07244, 0.9688, 0.04932, 0.9735, 0.0484, 0.3367, 0.2452, 0.331, 0.2658, 0.3098, 0.2604, 0.3161, 0.2389, 0.3434, 0.2246, 0.3367, 0.2452, 0.3161, 0.2389, 0.3238, 0.2175, 0.3514, 0.2036, 0.3434, 0.2246, 0.3238, 0.2175, 0.3331, 0.1957, 0.3331, 0.1957, 0.3238, 0.2175, 0.3036, 0.2094, 0.3142, 0.1867, 0.3445, 0.1726, 0.3331, 0.1957, 0.3142, 0.1867, 0.3275, 0.1628, 0.3594, 0.1472, 0.3445, 0.1726, 0.3275, 0.1628, 0.3448, 0.1371, 0.3799, 0.118, 0.3594, 0.1472, 0.3448, 0.1371, 0.3684, 0.1083, 0.4113, 0.08026, 0.3799, 0.118, 0.3684, 0.1083, 0.4036, 0.07297, 0.9759, 0.07244, 0.9735, 0.0484, 0.9782, 0.0484, 0.3161, 0.2389, 0.3098, 0.2604, 0.2875, 0.2541, 0.2949, 0.2317, 0.3238, 0.2175, 0.3161, 0.2389, 0.2949, 0.2317, 0.3036, 0.2094, 0.4036, 0.07297, 0.3684, 0.1083, 0.3573, 0.09729, 0.3967, 0.06492, 0.9759, 0.07244, 0.9782, 0.0484, 0.9829, 0.04932, 0.2949, 0.2317, 0.2875, 0.2541, 0.2643, 0.2471, 0.2725, 0.2236, 0.3036, 0.2094, 0.2949, 0.2317, 0.2725, 0.2236, 0.2824, 0.2002, 0.3142, 0.1867, 0.3036, 0.2094, 0.2824, 0.2002, 0.2946, 0.1763, 0.3275, 0.1628, 0.3142, 0.1867, 0.2946, 0.1763, 0.31, 0.1515, 0.3448, 0.1371, 0.3275, 0.1628, 0.31, 0.1515, 0.3301, 0.1254, 0.3684, 0.1083, 0.3448, 0.1371, 0.3301, 0.1254, 0.3573, 0.09729, 0.31, 0.1515, 0.2946, 0.1763, 0.274, 0.1643, 0.2919, 0.1383, 0.3301, 0.1254, 0.31, 0.1515, 0.2919, 0.1383, 0.3154, 0.1117, 0.3573, 0.09729, 0.3301, 0.1254, 0.3154, 0.1117, 0.3468, 0.08464, 0.3967, 0.06492, 0.3573, 0.09729, 0.3468, 0.08464, 0.3905, 0.0561, 0.9759, 0.07244, 0.9829, 0.04932, 0.9872, 0.05114, 0.2725, 0.2236, 0.2643, 0.2471, 0.2401, 0.2396, 0.2489, 0.2145, 0.2824, 0.2002, 0.2725, 0.2236, 0.2489, 0.2145, 0.26, 0.1896, 0.2946, 0.1763, 0.2824, 0.2002, 0.26, 0.1896, 0.274, 0.1643, 0.9759, 0.07244, 0.9872, 0.05114, 0.9912, 0.05377, 0.2489, 0.2145, 0.2401, 0.2396, 0.2143, 0.2313, 0.2239, 0.2046, 0.26, 0.1896, 0.2489, 0.2145, 0.2239, 0.2046, 0.2362, 0.1777, 0.274, 0.1643, 0.26, 0.1896, 0.2362, 0.1777, 0.2521, 0.1504, 0.2919, 0.1383, 0.274, 0.1643, 0.2521, 0.1504, 0.2731, 0.1228, 0.3154, 0.1117, 0.2919, 0.1383, 0.2731, 0.1228, 0.3008, 0.09571, 0.3468, 0.08464, 0.3154, 0.1117, 0.3008, 0.09571, 0.3371, 0.07019, 0.3905, 0.0561, 0.3468, 0.08464, 0.3371, 0.07019, 0.3852, 0.04652, 0.2731, 0.1228, 0.2521, 0.1504, 0.2285, 0.1342, 0.2534, 0.1044, 0.3008, 0.09571, 0.2731, 0.1228, 0.2534, 0.1044, 0.2864, 0.0768, 0.3371, 0.07019, 0.3008, 0.09571, 0.2864, 0.0768, 0.3287, 0.05365, 0.3852, 0.04652, 0.3371, 0.07019, 0.3287, 0.05365, 0.3812, 0.0362, 0.9759, 0.07244, 0.9912, 0.05377, 0.9945, 0.05711, 0.2239, 0.2046, 0.2143, 0.2313, 0.1871, 0.2228, 0.197, 0.194, 0.2362, 0.1777, 0.2239, 0.2046, 0.197, 0.194, 0.2103, 0.1644, 0.2521, 0.1504, 0.2362, 0.1777, 0.2103, 0.1644, 0.2285, 0.1342, 0.9759, 0.07244, 0.9945, 0.05711, 0.9972, 0.06105, 0.197, 0.194, 0.1871, 0.2228, 0.1585, 0.2147, 0.1675, 0.1833, 0.2103, 0.1644, 0.197, 0.194, 0.1675, 0.1833, 0.1813, 0.1495, 0.2285, 0.1342, 0.2103, 0.1644, 0.1813, 0.1495, 0.2024, 0.115, 0.2534, 0.1044, 0.2285, 0.1342, 0.2024, 0.115, 0.2325, 0.08216, 0.2864, 0.0768, 0.2534, 0.1044, 0.2325, 0.08216, 0.2726, 0.05416, 0.3287, 0.05365, 0.2864, 0.0768, 0.2726, 0.05416, 0.3219, 0.03472, 0.3812, 0.0362, 0.3287, 0.05365, 0.3219, 0.03472, 0.3786, 0.02524, 0.2726, 0.05416, 0.2325, 0.08216, 0.2099, 0.05437, 0.2598, 0.02664, 0.3219, 0.03472, 0.2726, 0.05416, 0.2598, 0.02664, 0.3177, 0.01311, 0.3786, 0.02524, 0.3219, 0.03472, 0.3177, 0.01311, 0.3777, 0.01378, 0.9759, 0.07244, 0.9972, 0.06105, 0.999, 0.06543, 0.1675, 0.1833, 0.1585, 0.2147, 0.1287, 0.2095, 0.1339, 0.1731, 0.1813, 0.1495, 0.1675, 0.1833, 0.1339, 0.1731, 0.1474, 0.1327, 0.2024, 0.115, 0.1813, 0.1495, 0.1474, 0.1327, 0.1722, 0.09159, 0.2325, 0.08216, 0.2024, 0.115, 0.1722, 0.09159, 0.2099, 0.05437, 0.822, 0.1929, 0.8294, 0.2288, 0.7993, 0.2355, 0.7895, 0.2046, 0.8057, 0.1555, 0.822, 0.1929, 0.7895, 0.2046, 0.775, 0.1733, 0.7797, 0.1206, 0.8057, 0.1555, 0.775, 0.1733, 0.7544, 0.143, 0.745, 0.09159, 0.7797, 0.1206, 0.7544, 0.143, 0.7271, 0.1157, 0.7037, 0.0711, 0.745, 0.09159, 0.7271, 0.1157, 0.6936, 0.09313, 0.6591, 0.05996, 0.7037, 0.0711, 0.6936, 0.09313, 0.6548, 0.07647, 0.6132, 0.05606, 0.6591, 0.05996, 0.6548, 0.07647, 0.6116, 0.0649, 0.9759, 0.07244, 0.999, 0.06543, 0.9999, 0.07007, 0.6936, 0.09313, 0.7271, 0.1157, 0.7094, 0.135, 0.6818, 0.1115, 0.6548, 0.07647, 0.6936, 0.09313, 0.6818, 0.1115, 0.6483, 0.09112, 0.6116, 0.0649, 0.6548, 0.07647, 0.6483, 0.09112, 0.6085, 0.07325, 0.9759, 0.07244, 0.9999, 0.07007, 0.9999, 0.07481, 0.7895, 0.2046, 0.7993, 0.2355, 0.771, 0.2436, 0.7613, 0.2158, 0.775, 0.1733, 0.7895, 0.2046, 0.7613, 0.2158, 0.7485, 0.1881, 0.7544, 0.143, 0.775, 0.1733, 0.7485, 0.1881, 0.7314, 0.1609, 0.7271, 0.1157, 0.7544, 0.143, 0.7314, 0.1609, 0.7094, 0.135, 0.7485, 0.1881, 0.7613, 0.2158, 0.7356, 0.2259, 0.7244, 0.2006, 0.7314, 0.1609, 0.7485, 0.1881, 0.7244, 0.2006, 0.7102, 0.1755, 0.7094, 0.135, 0.7314, 0.1609, 0.7102, 0.1755, 0.692, 0.1508, 0.6818, 0.1115, 0.7094, 0.135, 0.692, 0.1508, 0.6691, 0.1269, 0.6483, 0.09112, 0.6818, 0.1115, 0.6691, 0.1269, 0.6403, 0.104, 0.6085, 0.07325, 0.6483, 0.09112, 0.6403, 0.104, 0.6041, 0.08093, 0.9759, 0.07244, 0.9999, 0.07481, 0.999, 0.07945, 0.7613, 0.2158, 0.771, 0.2436, 0.7444, 0.2516, 0.7356, 0.2259, 0.6403, 0.104, 0.6691, 0.1269, 0.6558, 0.1397, 0.6311, 0.1151, 0.6041, 0.08093, 0.6403, 0.104, 0.6311, 0.1151, 0.5987, 0.08789, 0.9759, 0.07244, 0.999, 0.07945, 0.9972, 0.08383, 0.7356, 0.2259, 0.7444, 0.2516, 0.7194, 0.2588, 0.7117, 0.2348, 0.7244, 0.2006, 0.7356, 0.2259, 0.7117, 0.2348, 0.7021, 0.2113, 0.7102, 0.1755, 0.7244, 0.2006, 0.7021, 0.2113, 0.6902, 0.1875, 0.692, 0.1508, 0.7102, 0.1755, 0.6902, 0.1875, 0.675, 0.1638, 0.6691, 0.1269, 0.692, 0.1508, 0.675, 0.1638, 0.6558, 0.1397, 0.6902, 0.1875, 0.7021, 0.2113, 0.6811, 0.2201, 0.6709, 0.1977, 0.675, 0.1638, 0.6902, 0.1875, 0.6709, 0.1977, 0.6583, 0.1747, 0.6558, 0.1397, 0.675, 0.1638, 0.6583, 0.1747, 0.6422, 0.1506, 0.6311, 0.1151, 0.6558, 0.1397, 0.6422, 0.1506, 0.6211, 0.1247, 0.5987, 0.08789, 0.6311, 0.1151, 0.6211, 0.1247, 0.5924, 0.09408, 0.9759, 0.07244, 0.9972, 0.08383, 0.9945, 0.08776, 0.7117, 0.2348, 0.7194, 0.2588, 0.6958, 0.2652, 0.6892, 0.2425, 0.7021, 0.2113, 0.7117, 0.2348, 0.6892, 0.2425, 0.6811, 0.2201, 0.5924, 0.09408, 0.6211, 0.1247, 0.6105, 0.1329, 0.5854, 0.09951, 0.9759, 0.07244, 0.9945, 0.08776, 0.9912, 0.09111, 0.6892, 0.2425, 0.6958, 0.2652, 0.6734, 0.2706, 0.6678, 0.2491, 0.6811, 0.2201, 0.6892, 0.2425, 0.6678, 0.2491, 0.6609, 0.2278, 0.6709, 0.1977, 0.6811, 0.2201, 0.6609, 0.2278, 0.6525, 0.2061, 0.6583, 0.1747, 0.6709, 0.1977, 0.6525, 0.2061, 0.642, 0.1837, 0.6422, 0.1506, 0.6583, 0.1747, 0.642, 0.1837, 0.6284, 0.1597, 0.6211, 0.1247, 0.6422, 0.1506, 0.6284, 0.1597, 0.6105, 0.1329, 0.6525, 0.2061, 0.6609, 0.2278, 0.6416, 0.2341, 0.6346, 0.2132, 0.642, 0.1837, 0.6525, 0.2061, 0.6346, 0.2132, 0.6258, 0.1912, 0.6284, 0.1597, 0.642, 0.1837, 0.6258, 0.1912, 0.6145, 0.1673, 0.6105, 0.1329, 0.6284, 0.1597, 0.6145, 0.1673, 0.5994, 0.1399, 0.5854, 0.09951, 0.6105, 0.1329, 0.5994, 0.1399, 0.5777, 0.1042, 0.9759, 0.07244, 0.9912, 0.09111, 0.9872, 0.09374, 0.6678, 0.2491, 0.6734, 0.2706, 0.652, 0.2752, 0.6473, 0.2546, 0.6609, 0.2278, 0.6678, 0.2491, 0.6473, 0.2546, 0.6416, 0.2341, 0.5777, 0.1042, 0.5994, 0.1399, 0.5879, 0.1457, 0.5696, 0.1081, 0.9759, 0.07244, 0.9872, 0.09374, 0.9829, 0.09556, 0.6473, 0.2546, 0.652, 0.2752, 0.6314, 0.2791, 0.6275, 0.2592, 0.6416, 0.2341, 0.6473, 0.2546, 0.6275, 0.2592, 0.6229, 0.2393, 0.6346, 0.2132, 0.6416, 0.2341, 0.6229, 0.2393, 0.6171, 0.219, 0.6258, 0.1912, 0.6346, 0.2132, 0.6171, 0.219, 0.6099, 0.1974, 0.6145, 0.1673, 0.6258, 0.1912, 0.6099, 0.1974, 0.6006, 0.1736, 0.5994, 0.1399, 0.6145, 0.1673, 0.6006, 0.1736, 0.5879, 0.1457, 0.6099, 0.1974, 0.6171, 0.219, 0.6, 0.2237, 0.5942, 0.2025, 0.6006, 0.1736, 0.6099, 0.1974, 0.5942, 0.2025, 0.5866, 0.1788, 0.5879, 0.1457, 0.6006, 0.1736, 0.5866, 0.1788, 0.5762, 0.1505, 0.5696, 0.1081, 0.5879, 0.1457, 0.5762, 0.1505, 0.561, 0.1113, 0.9759, 0.07244, 0.9829, 0.09556, 0.9782, 0.09648, 0.6275, 0.2592, 0.6314, 0.2791, 0.6115, 0.2822, 0.6084, 0.2629, 0.6229, 0.2393, 0.6275, 0.2592, 0.6084, 0.2629, 0.6047, 0.2436, 0.6171, 0.219, 0.6229, 0.2393, 0.6047, 0.2436, 0.6, 0.2237, 0.9759, 0.07244, 0.9782, 0.09648, 0.9735, 0.09648, 0.6084, 0.2629, 0.6115, 0.2822, 0.5922, 0.2847, 0.5898, 0.2659, 0.6047, 0.2436, 0.6084, 0.2629, 0.5898, 0.2659, 0.5869, 0.247, 0.6, 0.2237, 0.6047, 0.2436, 0.5869, 0.247, 0.5832, 0.2275, 0.5942, 0.2025, 0.6, 0.2237, 0.5832, 0.2275, 0.5786, 0.2066, 0.5866, 0.1788, 0.5942, 0.2025, 0.5786, 0.2066, 0.5726, 0.1829, 0.5762, 0.1505, 0.5866, 0.1788, 0.5726, 0.1829, 0.5643, 0.1544, 0.561, 0.1113, 0.5762, 0.1505, 0.5643, 0.1544, 0.5521, 0.1139, 0.5786, 0.2066, 0.5832, 0.2275, 0.5666, 0.2304, 0.5631, 0.2097, 0.5726, 0.1829, 0.5786, 0.2066, 0.5631, 0.2097, 0.5586, 0.1861, 0.5643, 0.1544, 0.5726, 0.1829, 0.5586, 0.1861, 0.5523, 0.1573, 0.5521, 0.1139, 0.5643, 0.1544, 0.5523, 0.1573, 0.543, 0.1158, 0.9759, 0.07244, 0.9735, 0.09648, 0.9688, 0.09556, 0.5898, 0.2659, 0.5922, 0.2847, 0.5733, 0.2866, 0.5716, 0.2681, 0.5869, 0.247, 0.5898, 0.2659, 0.5716, 0.2681, 0.5694, 0.2496, 0.5832, 0.2275, 0.5869, 0.247, 0.5694, 0.2496, 0.5666, 0.2304, 0.9759, 0.07244, 0.9688, 0.09556, 0.9645, 0.09374, 0.5716, 0.2681, 0.5733, 0.2866, 0.5548, 0.2879, 0.5536, 0.2698, 0.5694, 0.2496, 0.5716, 0.2681, 0.5536, 0.2698, 0.5522, 0.2515, 0.5666, 0.2304, 0.5694, 0.2496, 0.5522, 0.2515, 0.5502, 0.2325, 0.5631, 0.2097, 0.5666, 0.2304, 0.5502, 0.2325, 0.5478, 0.212, 0.5586, 0.1861, 0.5631, 0.2097, 0.5478, 0.212, 0.5446, 0.1885, 0.5523, 0.1573, 0.5586, 0.1861, 0.5446, 0.1885, 0.5401, 0.1595, 0.543, 0.1158, 0.5523, 0.1573, 0.5401, 0.1595, 0.5336, 0.117, 0.5446, 0.1885, 0.5478, 0.212, 0.5325, 0.2135, 0.5306, 0.19, 0.5401, 0.1595, 0.5446, 0.1885, 0.5306, 0.19, 0.5278, 0.1608, 0.5336, 0.117, 0.5401, 0.1595, 0.5278, 0.1608, 0.524, 0.1177, 0.9759, 0.07244, 0.9645, 0.09374, 0.9605, 0.09111, 0.5536, 0.2698, 0.5548, 0.2879, 0.5366, 0.2887, 0.536, 0.2708, 0.5522, 0.2515, 0.5536, 0.2698, 0.536, 0.2708, 0.5351, 0.2528, 0.5502, 0.2325, 0.5522, 0.2515, 0.5351, 0.2528, 0.534, 0.2339, 0.5478, 0.212, 0.5502, 0.2325, 0.534, 0.2339, 0.5325, 0.2135, 0.5351, 0.2528, 0.536, 0.2708, 0.5184, 0.2713, 0.5182, 0.2534, 0.534, 0.2339, 0.5351, 0.2528, 0.5182, 0.2534, 0.5178, 0.2346, 0.5325, 0.2135, 0.534, 0.2339, 0.5178, 0.2346, 0.5173, 0.2142, 0.5306, 0.19, 0.5325, 0.2135, 0.5173, 0.2142, 0.5165, 0.1907, 0.5278, 0.1608, 0.5306, 0.19, 0.5165, 0.1907, 0.5155, 0.1615, 0.524, 0.1177, 0.5278, 0.1608, 0.5155, 0.1615, 0.5143, 0.1178, 0.9759, 0.07244, 0.9605, 0.09111, 0.9572, 0.08776, 0.536, 0.2708, 0.5366, 0.2887, 0.5186, 0.2891, 0.5184, 0.2713, 0.5155, 0.1615, 0.5165, 0.1907, 0.5025, 0.1908, 0.5031, 0.1613, 0.5143, 0.1178, 0.5155, 0.1615, 0.5031, 0.1613, 0.5045, 0.1173, 0.9759, 0.07244, 0.9572, 0.08776, 0.9545, 0.08383, 0.5184, 0.2713, 0.5186, 0.2891, 0.5006, 0.289, 0.501, 0.2712, 0.5182, 0.2534, 0.5184, 0.2713, 0.501, 0.2712, 0.5014, 0.2534, 0.5178, 0.2346, 0.5182, 0.2534, 0.5014, 0.2534, 0.5017, 0.2346, 0.5173, 0.2142, 0.5178, 0.2346, 0.5017, 0.2346, 0.5021, 0.2142, 0.5165, 0.1907, 0.5173, 0.2142, 0.5021, 0.2142, 0.5025, 0.1908, 0.5014, 0.2534, 0.501, 0.2712, 0.4836, 0.2706, 0.4846, 0.2527, 0.5017, 0.2346, 0.5014, 0.2534, 0.4846, 0.2527, 0.4856, 0.234, 0.5021, 0.2142, 0.5017, 0.2346, 0.4856, 0.234, 0.4869, 0.2136, 0.5025, 0.1908, 0.5021, 0.2142, 0.4869, 0.2136, 0.4884, 0.19, 0.5031, 0.1613, 0.5025, 0.1908, 0.4884, 0.19, 0.4906, 0.1605, 0.5045, 0.1173, 0.5031, 0.1613, 0.4906, 0.1605, 0.4947, 0.1162, 0.9759, 0.07244, 0.9545, 0.08383, 0.9527, 0.07945, 0.501, 0.2712, 0.5006, 0.289, 0.4827, 0.2884, 0.4836, 0.2706, 0.4906, 0.1605, 0.4884, 0.19, 0.4743, 0.1886, 0.4781, 0.159, 0.4947, 0.1162, 0.4906, 0.1605, 0.4781, 0.159, 0.4849, 0.1146, 0.9759, 0.07244, 0.9527, 0.07945, 0.9518, 0.07481, 0.4836, 0.2706, 0.4827, 0.2884, 0.4647, 0.2873, 0.4661, 0.2695, 0.4846, 0.2527, 0.4836, 0.2706, 0.4661, 0.2695, 0.4677, 0.2515, 0.4856, 0.234, 0.4846, 0.2527, 0.4677, 0.2515, 0.4695, 0.2327, 0.4869, 0.2136, 0.4856, 0.234, 0.4695, 0.2327, 0.4716, 0.2122, 0.4884, 0.19, 0.4869, 0.2136, 0.4716, 0.2122, 0.4743, 0.1886, 0.4695, 0.2327, 0.4677, 0.2515, 0.4507, 0.2497, 0.4532, 0.2308, 0.4716, 0.2122, 0.4695, 0.2327, 0.4532, 0.2308, 0.4563, 0.2102, 0.4743, 0.1886, 0.4716, 0.2122, 0.4563, 0.2102, 0.4602, 0.1864, 0.4781, 0.159, 0.4743, 0.1886, 0.4602, 0.1864, 0.4657, 0.1567, 0.4849, 0.1146, 0.4781, 0.159, 0.4657, 0.1567, 0.4751, 0.1124, 0.9759, 0.07244, 0.9518, 0.07481, 0.9518, 0.07007, 0.4661, 0.2695, 0.4647, 0.2873, 0.4466, 0.2858, 0.4485, 0.2679, 0.4677, 0.2515, 0.4661, 0.2695, 0.4485, 0.2679, 0.4507, 0.2497, 0.4751, 0.1124, 0.4657, 0.1567, 0.4532, 0.1538, 0.4654, 0.1097, 0.9759, 0.07244, 0.9518, 0.07007, 0.9527, 0.06543, 0.4485, 0.2679, 0.4466, 0.2858, 0.4283, 0.2839, 0.4308, 0.2657, 0.4507, 0.2497, 0.4485, 0.2679, 0.4308, 0.2657, 0.4336, 0.2473, 0.4532, 0.2308, 0.4507, 0.2497, 0.4336, 0.2473, 0.4369, 0.2282, 0.4563, 0.2102, 0.4532, 0.2308, 0.4369, 0.2282, 0.4409, 0.2074, 0.4602, 0.1864, 0.4563, 0.2102, 0.4409, 0.2074, 0.446, 0.1835, 0.4657, 0.1567, 0.4602, 0.1864, 0.446, 0.1835, 0.4532, 0.1538, 0.4369, 0.2282, 0.4336, 0.2473, 0.4163, 0.2443, 0.4203, 0.2249, 0.4409, 0.2074, 0.4369, 0.2282, 0.4203, 0.2249, 0.4253, 0.2039, 0.446, 0.1835, 0.4409, 0.2074, 0.4253, 0.2039, 0.4317, 0.1798, 0.4532, 0.1538, 0.446, 0.1835, 0.4317, 0.1798, 0.4407, 0.15, 0.4654, 0.1097, 0.4532, 0.1538, 0.4407, 0.15, 0.4557, 0.1064, 0.9759, 0.07244, 0.9527, 0.06543, 0.9545, 0.06105, 0.4308, 0.2657, 0.4283, 0.2839, 0.4098, 0.2814, 0.4128, 0.2629, 0.4336, 0.2473, 0.4308, 0.2657, 0.4128, 0.2629, 0.4163, 0.2443, 0.4557, 0.1064, 0.4407, 0.15, 0.4283, 0.1455, 0.4463, 0.1024, 0.9759, 0.07244, 0.9545, 0.06105, 0.9572, 0.05711, 0.4128, 0.2629, 0.4098, 0.2814, 0.3908, 0.2784, 0.3945, 0.2595, 0.4163, 0.2443, 0.4128, 0.2629, 0.3945, 0.2595, 0.3986, 0.2405, 0.4203, 0.2249, 0.4163, 0.2443, 0.3986, 0.2405, 0.4035, 0.2208, 0.4253, 0.2039, 0.4203, 0.2249, 0.4035, 0.2208, 0.4096, 0.1995, 0.4317, 0.1798, 0.4253, 0.2039, 0.4096, 0.1995, 0.4174, 0.1753, 0.4407, 0.15, 0.4317, 0.1798, 0.4174, 0.1753, 0.4283, 0.1455, 0.4096, 0.1995, 0.4035, 0.2208, 0.3865, 0.216, 0.3937, 0.1943, 0.4174, 0.1753, 0.4096, 0.1995, 0.3937, 0.1943, 0.403, 0.1698, 0.4283, 0.1455, 0.4174, 0.1753, 0.403, 0.1698, 0.416, 0.1401, 0.4463, 0.1024, 0.4283, 0.1455, 0.416, 0.1401, 0.437, 0.09789, 0.9759, 0.07244, 0.9572, 0.05711, 0.9605, 0.05377, 0.3945, 0.2595, 0.3908, 0.2784, 0.3715, 0.2748, 0.3757, 0.2554, 0.3986, 0.2405, 0.3945, 0.2595, 0.3757, 0.2554, 0.3807, 0.236, 0.4035, 0.2208, 0.3986, 0.2405, 0.3807, 0.236, 0.3865, 0.216, 0.9759, 0.07244, 0.9605, 0.05377, 0.9645, 0.05114, 0.3757, 0.2554, 0.3715, 0.2748, 0.3516, 0.2706, 0.3565, 0.2507, 0.3807, 0.236, 0.3757, 0.2554, 0.3565, 0.2507, 0.3623, 0.2308, 0.3865, 0.216, 0.3807, 0.236, 0.3623, 0.2308, 0.3691, 0.2102, 0.3937, 0.1943, 0.3865, 0.216, 0.3691, 0.2102, 0.3776, 0.1882, 0.403, 0.1698, 0.3937, 0.1943, 0.3776, 0.1882, 0.3886, 0.1634, 0.416, 0.1401, 0.403, 0.1698, 0.3886, 0.1634, 0.4038, 0.1338, 0.437, 0.09789, 0.416, 0.1401, 0.4038, 0.1338, 0.4281, 0.09269, 0.3886, 0.1634, 0.3776, 0.1882, 0.3612, 0.181, 0.374, 0.1559, 0.4038, 0.1338, 0.3886, 0.1634, 0.374, 0.1559, 0.3917, 0.1264, 0.4281, 0.09269, 0.4038, 0.1338, 0.3917, 0.1264, 0.4195, 0.08683, 0.9759, 0.07244, 0.9645, 0.05114, 0.9688, 0.04932, 0.3565, 0.2507, 0.3516, 0.2706, 0.331, 0.2658, 0.3367, 0.2452, 0.3623, 0.2308, 0.3565, 0.2507, 0.3367, 0.2452, 0.3434, 0.2246, 0.3691, 0.2102, 0.3623, 0.2308, 0.3434, 0.2246, 0.3514, 0.2036, 0.3776, 0.1882, 0.3691, 0.2102, 0.3514, 0.2036, 0.3612, 0.181])
me_cylinder.use_remesh_preserve_volume = False
me_cylinder.use_remesh_preserve_attributes = False
me_cylinder.use_mirror_vertex_groups = False
me_cylinder.update()

# ---- objects
ob_cylinder = bpy.data.objects.new('Cylinder', me_cylinder)

# ---- transforms, parenting, visibility, modifiers, constraints
ob_cylinder.location = (0.0, 0.0, 0.0)
ob_cylinder.lineart.crease_threshold = 0.0

# ---- collection membership
col_collection_1.objects.link(ob_cylinder)

# ---- scene / render settings (as saved in the file)
scene.frame_start = 1; scene.frame_end = 250; scene.frame_set(3)
scene.render.engine = 'BLENDER_EEVEE_NEXT'
scene.render.resolution_percentage = 50
scene.render.dither_intensity = 0.0
scene.cycles.use_denoising = False
scene.cycles.samples = 128
scene.cycles.sampling_pattern = 'TABULATED_SOBOL'
scene.cycles.use_adaptive_sampling = False
scene.cycles.use_light_tree = False
scene.cycles.blur_glossy = 0.0
scene.cycles.sample_clamp_indirect = 0.0
scene.view_settings.view_transform = 'Standard'
bpy.context.view_layer.update()

# ---- added for rendering (the .blend has no active camera and no usable light): camera, sun
cam_auto = bpy.data.cameras.new('AutoCamera')
cam_auto.lens = 50.0
cam_auto.sensor_width = 36.0
cam_auto.clip_end = 1000.0
ob_auto_camera = bpy.data.objects.new('AutoCamera', cam_auto)
scene.collection.objects.link(ob_auto_camera)
ob_auto_camera.location = (3.06862, -3.68235, 2.4549)
ob_auto_camera.rotation_euler = (1.09748, -7.21219e-08, 0.694738)
scene.camera = ob_auto_camera
light_auto_sun = bpy.data.lights.new('AutoSun', 'SUN')
light_auto_sun.energy = 3.0
light_auto_sun.angle = 0.0523599
ob_auto_sun = bpy.data.objects.new('AutoSun', light_auto_sun)
scene.collection.objects.link(ob_auto_sun)
ob_auto_sun.rotation_euler = (0.872665, 0.174533, 0.523599)
bpy.context.view_layer.update()
